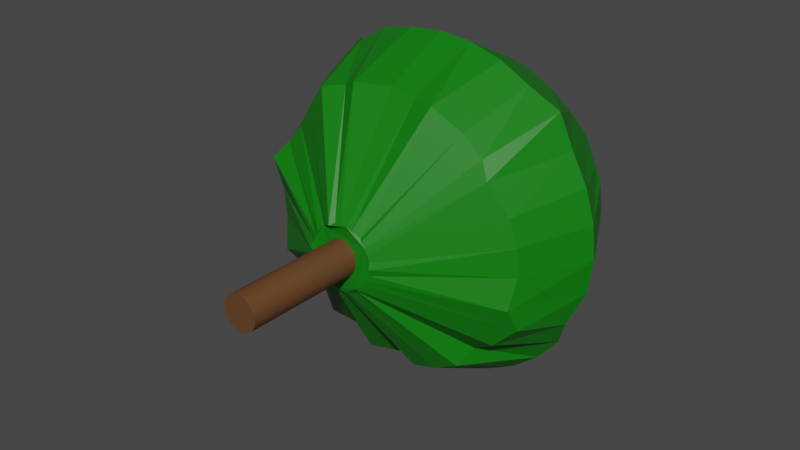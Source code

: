 # Source: willow.blend  (saved by Blender 3.6.11; exported with 4.5.12 LTS)
import bpy
from mathutils import Matrix  # noqa: F401  (used for matrix-valued properties, if any)

bpy.ops.wm.read_factory_settings(use_empty=True)
scene = bpy.context.scene
scene.name = 'Scene'

# ---- collections
col_collection = bpy.data.collections.new('Collection'); scene.collection.children.link(col_collection)

# ---- materials (node trees are filled in below, after node groups)
mat_material_002 = bpy.data.materials.new('Material.002')
mat_material_002.use_transparent_shadow = False
mat_material_001 = bpy.data.materials.new('Material.001')
mat_material_001.use_transparent_shadow = False

# ---- material node trees
mat_material_002.use_nodes = True; mat_material_002.node_tree.nodes.clear()
_N = mat_material_002.node_tree.nodes; _L = mat_material_002.node_tree.links
n0 = _N.new('ShaderNodeBsdfPrincipled'); n0.name = 'Principled BSDF'; n0.location = (10, 300)
n0.distribution = 'GGX'
n0.subsurface_method = 'RANDOM_WALK_SKIN'
n0.inputs[0].default_value = (0.1329, 0.05516, 0.01951, 1.0)
n0.inputs[3].default_value = 1.45
n0.inputs[27].default_value = (0.0, 0.0, 0.0, 1.0)
n0.inputs[28].default_value = 1.0
n1 = _N.new('ShaderNodeOutputMaterial'); n1.name = 'Material Output'; n1.location = (300, 300)
_L.new(n0.outputs[0], n1.inputs[0])
n1.is_active_output = True
mat_material_001.use_nodes = True; mat_material_001.node_tree.nodes.clear()
_N = mat_material_001.node_tree.nodes; _L = mat_material_001.node_tree.links
n0 = _N.new('ShaderNodeBsdfPrincipled'); n0.name = 'Principled BSDF'; n0.location = (10, 300)
n0.distribution = 'GGX'
n0.subsurface_method = 'RANDOM_WALK_SKIN'
n0.inputs[0].default_value = (0.002368, 0.1902, 0.002282, 1.0)
n0.inputs[3].default_value = 1.45
n0.inputs[27].default_value = (0.0, 0.0, 0.0, 1.0)
n0.inputs[28].default_value = 1.0
n1 = _N.new('ShaderNodeOutputMaterial'); n1.name = 'Material Output'; n1.location = (300, 300)
_L.new(n0.outputs[0], n1.inputs[0])
n1.is_active_output = True

# ---- world
world_world = bpy.data.worlds.new('World'); scene.world = world_world
world_world.use_nodes = True; world_world.node_tree.nodes.clear()
_N = world_world.node_tree.nodes; _L = world_world.node_tree.links
n0 = _N.new('ShaderNodeOutputWorld'); n0.name = 'World Output'; n0.location = (300, 300)
n1 = _N.new('ShaderNodeBackground'); n1.name = 'Background'; n1.location = (10, 300)
n1.inputs[0].default_value = (0.05088, 0.05088, 0.05088, 1.0)
_L.new(n1.outputs[0], n0.inputs[0])
n0.is_active_output = True
world_world.color = (0.05088, 0.05088, 0.05088)
world_world.use_sun_shadow = False
world_world.sun_shadow_jitter_overblur = 0.0

# ---- meshes
me_cylinder_002 = bpy.data.meshes.new('Cylinder.002')
me_cylinder_002.from_pydata([(3.411e-05, 0.05975, 7.393), (3.364e-05, 3.359, 7.393), (-0.07672, 0.05975, 7.386), (-0.07672, 3.359, 7.386), (-0.1505, 0.05975, 7.363), (-0.1505, 3.359, 7.363), (-0.2185, 0.05975, 7.327), (-0.2185, 3.359, 7.327), (-0.2782, 0.05975, 7.278), (-0.2782, 3.359, 7.278), (-0.3271, 0.05975, 7.219), (-0.3271, 3.359, 7.219), (-0.3634, 0.05975, 7.151), (-0.3634, 3.359, 7.151), (-0.3858, 0.05975, 7.077), (-0.3858, 3.359, 7.077), (-0.3934, 0.05975, 7.0), (-0.3934, 3.359, 7.0), (-0.3858, 0.05975, 6.923), (-0.3858, 3.359, 6.923), (-0.3634, 0.05975, 6.849), (-0.3634, 3.359, 6.849), (-0.3271, 0.05975, 6.781), (-0.3271, 3.359, 6.781), (-0.2782, 0.05975, 6.722), (-0.2782, 3.359, 6.722), (-0.2185, 0.05975, 6.673), (-0.2185, 3.359, 6.673), (-0.1505, 0.05975, 6.637), (-0.1505, 3.359, 6.637), (-0.07672, 0.05975, 6.614), (-0.07672, 3.359, 6.614), (3.411e-05, 0.05975, 6.607), (3.364e-05, 3.359, 6.607), (0.07679, 0.05975, 6.614), (0.07678, 3.359, 6.614), (0.1506, 0.05975, 6.637), (0.1506, 3.359, 6.637), (0.2186, 0.05975, 6.673), (0.2186, 3.359, 6.673), (0.2782, 0.05975, 6.722), (0.2782, 3.359, 6.722), (0.3271, 0.05975, 6.781), (0.3271, 3.359, 6.781), (0.3635, 0.05975, 6.849), (0.3635, 3.359, 6.849), (0.3859, 0.05975, 6.923), (0.3859, 3.359, 6.923), (0.3934, 0.05975, 7.0), (0.3934, 3.359, 7.0), (0.3859, 0.05975, 7.077), (0.3859, 3.359, 7.077), (0.3635, 0.05975, 7.151), (0.3635, 3.359, 7.151), (0.3271, 0.05975, 7.219), (0.3271, 3.359, 7.219), (0.2782, 0.05975, 7.278), (0.2782, 3.359, 7.278), (0.2186, 0.05975, 7.327), (0.2186, 3.359, 7.327), (0.1506, 0.05975, 7.363), (0.1506, 3.359, 7.363), (0.07679, 0.05975, 7.386), (0.07678, 3.359, 7.386), (0.005237, 2.752, 7.734), (-0.008853, 8.875, 8.066), (-0.1386, 2.752, 7.72), (-0.2559, 8.867, 8.169), (-0.2187, 2.649, 7.678), (-0.481, 8.867, 8.101), (-0.4044, 2.752, 7.61), (-0.6884, 8.867, 7.99), (-0.4968, 2.823, 7.518), (-0.8702, 8.867, 7.841), (-0.6079, 2.752, 7.406), (-1.019, 8.867, 7.659), (-0.676, 2.752, 7.279), (-1.155, 8.817, 7.427), (-0.718, 2.752, 7.141), (-1.198, 8.867, 7.227), (-0.7774, 2.688, 6.997), (-1.222, 8.867, 6.993), (-0.718, 2.752, 6.853), (-1.198, 8.867, 6.759), (-0.676, 2.794, 6.733), (-1.13, 8.867, 6.534), (-0.6079, 2.752, 6.587), (-1.019, 8.867, 6.326), (-0.5162, 2.752, 6.475), (-0.8702, 8.867, 6.144), (-0.4044, 2.752, 6.384), (-0.6884, 8.867, 5.995), (-0.2769, 2.752, 6.315), (-0.481, 8.867, 5.884), (-0.1386, 2.752, 6.273), (-0.2559, 8.867, 5.816), (0.005237, 2.752, 6.259), (-0.02187, 8.867, 5.793), (0.1491, 2.752, 6.273), (0.2122, 8.867, 5.816), (0.3521, 2.804, 6.315), (0.4095, 8.903, 5.936), (0.4149, 2.752, 6.384), (0.6446, 8.867, 5.995), (0.4296, 2.694, 6.475), (0.8264, 8.867, 6.144), (0.6183, 2.752, 6.587), (0.9756, 8.867, 6.326), (0.6865, 2.752, 6.715), (1.086, 8.867, 6.534), (0.7285, 2.752, 6.853), (2.351, 8.609, 6.568), (0.7426, 2.714, 6.995), (1.178, 8.867, 6.993), (0.7285, 2.752, 7.141), (1.182, 8.806, 7.287), (0.6865, 2.752, 7.279), (1.086, 8.867, 7.452), (0.6183, 2.752, 7.406), (0.9427, 8.927, 7.646), (0.5266, 2.752, 7.518), (0.8264, 8.867, 7.841), (0.4665, 2.806, 7.561), (0.6446, 8.867, 7.99), (0.2874, 2.752, 7.678), (0.4372, 8.867, 8.101), (0.1491, 2.752, 7.72), (0.2122, 8.867, 8.169), (0.0007872, 5.81, 10.85), (-0.7513, 5.81, 10.78), (-1.643, 6.013, 10.56), (-2.141, 5.81, 10.2), (-2.725, 6.458, 10.01), (-3.205, 5.81, 9.139), (-3.831, 6.215, 8.473), (-3.78, 5.81, 7.75), (-3.854, 5.659, 7.101), (-3.78, 5.81, 6.246), (-3.561, 5.81, 5.522), (-3.003, 6.199, 4.714), (-2.725, 5.81, 4.272), (-2.141, 5.81, 3.792), (-1.474, 5.81, 3.436), (-0.7513, 5.81, 3.217), (0.0007872, 5.81, 3.143), (0.7529, 5.81, 3.217), (1.476, 5.81, 3.436), (2.143, 5.81, 3.792), (2.727, 5.81, 4.272), (3.206, 5.81, 4.856), (3.495, 5.539, 5.522), (3.782, 5.81, 6.246), (3.856, 5.81, 6.998), (3.782, 5.81, 7.75), (3.562, 5.81, 8.473), (3.206, 5.81, 9.139), (2.903, 5.762, 9.872), (2.143, 5.81, 10.2), (1.476, 5.81, 10.56), (0.7529, 5.81, 10.78), (0.4097, 7.074, 10.12), (-0.6078, 7.347, 10.06), (-1.192, 7.347, 9.878), (-1.731, 7.347, 9.59), (-1.984, 7.183, 9.203), (-2.59, 7.347, 8.731), (-2.878, 7.347, 8.192), (-3.056, 7.347, 7.608), (-3.116, 7.347, 7.0), (-3.056, 7.347, 6.392), (-2.954, 7.199, 5.86), (-2.59, 7.347, 5.269), (-2.203, 7.347, 4.797), (-1.731, 7.347, 4.41), (-1.192, 7.347, 4.122), (-0.6078, 7.347, 3.944), (2.537e-06, 7.347, 3.885), (0.6078, 7.347, 3.944), (1.353, 7.244, 4.299), (1.731, 7.347, 4.41), (1.957, 7.538, 4.797), (2.59, 7.347, 5.269), (3.064, 6.965, 6.082), (3.056, 7.347, 6.392), (2.956, 7.589, 7.126), (3.085, 7.217, 7.949), (2.878, 7.347, 8.192), (2.377, 7.731, 8.64), (2.203, 7.347, 9.203), (1.731, 7.347, 9.59), (1.192, 7.347, 9.878), (0.6078, 7.347, 10.06), (-0.8531, 4.15, 10.05), (-1.191, 4.287, 9.876), (-1.73, 4.15, 9.748), (-2.201, 4.287, 9.201), (-2.589, 4.378, 8.616), (-2.876, 4.287, 8.191), (-3.053, 3.968, 7.88), (-3.113, 4.287, 7.0), (-3.053, 4.287, 6.393), (-2.953, 4.124, 5.619), (-2.589, 4.287, 5.27), (-2.154, 4.392, 4.998), (-1.73, 4.287, 4.411), (-1.191, 4.5, 4.185), (-0.6073, 4.287, 3.947), (0.05465, 4.615, 3.887), (0.6074, 4.287, 3.947), (1.191, 4.287, 4.124), (1.73, 4.287, 4.411), (1.956, 4.587, 4.799), (2.589, 4.287, 5.27), (3.149, 4.341, 5.809), (3.053, 4.089, 6.324), (3.113, 4.287, 7.0), (3.053, 4.287, 7.607), (2.876, 4.287, 8.191), (2.424, 4.139, 8.853), (2.201, 4.287, 9.201), (1.73, 4.287, 9.589), (1.076, 4.155, 10.0), (0.6074, 4.287, 10.05), (2.638e-05, 4.287, 10.11), (-0.7151, 9.081, 7.0), (-0.01195, 8.494, 7.0), (0.4258, 9.014, 7.0), (0.7619, 8.693, 6.668), (-1.048, 8.989, 7.28)], [], [(0, 1, 3, 2), (2, 3, 5, 4), (4, 5, 7, 6), (6, 7, 9, 8), (8, 9, 11, 10), (10, 11, 13, 12), (12, 13, 15, 14), (14, 15, 17, 16), (16, 17, 19, 18), (18, 19, 21, 20), (20, 21, 23, 22), (22, 23, 25, 24), (24, 25, 27, 26), (26, 27, 29, 28), (28, 29, 31, 30), (30, 31, 33, 32), (32, 33, 35, 34), (34, 35, 37, 36), (36, 37, 39, 38), (38, 39, 41, 40), (40, 41, 43, 42), (42, 43, 45, 44), (44, 45, 47, 46), (46, 47, 49, 48), (48, 49, 51, 50), (50, 51, 53, 52), (52, 53, 55, 54), (54, 55, 57, 56), (56, 57, 59, 58), (58, 59, 61, 60), (3, 1, 63, 61, 59, 57, 55, 53, 51, 49, 47, 45, 43, 41, 39, 37, 35, 33, 31, 29, 27, 25, 23, 21, 19, 17, 15, 13, 11, 9, 7, 5), (60, 61, 63, 62), (62, 63, 1, 0), (0, 2, 4, 6, 8, 10, 12, 14, 16, 18, 20, 22, 24, 26, 28, 30, 32, 34, 36, 38, 40, 42, 44, 46, 48, 50, 52, 54, 56, 58, 60, 62), (160, 65, 67, 161), (161, 67, 69, 162), (162, 69, 71, 163), (164, 73, 75, 165), (165, 75, 77, 166), (166, 77, 79, 167), (167, 79, 81, 168), (168, 81, 83, 169), (170, 85, 87, 171), (171, 87, 89, 172), (172, 89, 91, 173), (173, 91, 93, 174), (174, 93, 95, 175), (175, 95, 97, 176), (177, 99, 101, 178), (178, 101, 103, 179), (180, 105, 107, 181), (181, 107, 109, 182), (182, 109, 111, 183), (184, 113, 115, 185), (185, 115, 117, 186), (186, 117, 119, 187), (187, 119, 121, 188), (188, 121, 123, 189), (189, 123, 125, 190), (225, 101, 93), (190, 125, 127, 191), (191, 127, 65, 160), (64, 66, 68, 70, 72, 74, 76, 78, 80, 82, 84, 86, 88, 90, 92, 94, 96, 98, 100, 102, 104, 106, 108, 110, 112, 114, 116, 118, 120, 122, 124, 126), (222, 159, 128, 223), (221, 158, 159, 222), (220, 157, 158, 221), (219, 156, 157, 220), (218, 155, 156, 219), (216, 153, 154, 217), (215, 152, 153, 216), (214, 151, 152, 215), (213, 150, 151, 214), (211, 148, 149, 212), (210, 147, 148, 211), (209, 146, 147, 210), (208, 145, 146, 209), (206, 143, 144, 207), (205, 142, 143, 206), (204, 141, 142, 205), (203, 140, 141, 204), (202, 139, 140, 203), (201, 138, 139, 202), (199, 136, 137, 200), (198, 135, 136, 199), (197, 134, 135, 198), (195, 132, 133, 196), (194, 131, 132, 195), (193, 130, 131, 194), (192, 129, 130, 193), (158, 190, 191, 159), (156, 188, 189, 157), (155, 187, 188, 156), (154, 186, 187, 155), (153, 185, 186, 154), (152, 184, 185, 153), (151, 183, 184, 152), (150, 182, 183, 151), (149, 181, 182, 150), (148, 180, 181, 149), (147, 179, 180, 148), (146, 178, 179, 147), (145, 177, 178, 146), (144, 176, 177, 145), (143, 175, 176, 144), (142, 174, 175, 143), (141, 173, 174, 142), (139, 171, 172, 140), (138, 170, 171, 139), (137, 169, 170, 138), (136, 168, 169, 137), (134, 166, 167, 135), (133, 165, 166, 134), (132, 164, 165, 133), (131, 163, 164, 132), (130, 162, 163, 131), (129, 161, 162, 130), (128, 160, 161, 129), (64, 223, 192, 66), (68, 193, 194, 70), (72, 195, 196, 74), (74, 196, 197, 76), (76, 197, 198, 78), (78, 198, 199, 80), (80, 199, 200, 82), (82, 200, 201, 84), (86, 202, 203, 88), (88, 203, 204, 90), (90, 204, 205, 92), (92, 205, 206, 94), (94, 206, 207, 96), (96, 207, 208, 98), (98, 208, 209, 100), (100, 209, 210, 102), (104, 211, 212, 106), (106, 212, 213, 108), (108, 213, 214, 110), (110, 214, 215, 112), (112, 215, 216, 114), (116, 217, 218, 118), (118, 218, 219, 120), (120, 219, 220, 122), (122, 220, 221, 124), (124, 221, 222, 126), (126, 222, 223, 64), (69, 67, 125), (67, 65, 127), (125, 67, 127), (125, 123, 119), (123, 121, 119), (119, 117, 125), (117, 115, 109), (115, 113, 109), (113, 111, 109), (109, 107, 101), (107, 105, 101), (105, 103, 101), (101, 99, 97), (97, 95, 93), (93, 91, 89), (89, 87, 93), (87, 85, 93), (85, 83, 81), (81, 79, 75), (79, 77, 75), (75, 73, 71), (69, 75, 71), (101, 97, 93), (81, 228, 85), (69, 81, 75), (125, 226, 225), (227, 101, 226), (109, 227, 117), (224, 69, 225), (93, 224, 225), (225, 69, 125), (226, 101, 225), (226, 125, 117), (117, 227, 226), (109, 101, 227), (81, 69, 228), (66, 192, 193, 68), (70, 194, 195, 72), (73, 164, 163, 71), (85, 170, 169, 83), (84, 201, 202, 86), (99, 177, 176, 97), (102, 210, 211, 104), (105, 180, 179, 103), (113, 184, 183, 111), (114, 216, 217, 116), (223, 128, 129, 192), (135, 167, 168, 136), (140, 172, 173, 141), (157, 189, 190, 158), (191, 160, 128, 159), (155, 218, 217, 154), (150, 213, 212, 149), (145, 208, 207, 144), (138, 201, 200, 137), (134, 197, 196, 133), (85, 228, 69, 224, 93)])
me_cylinder_002.polygons.foreach_set('material_index', [0, 0, 0, 0, 0, 0, 0, 0, 0, 0, 0, 0, 0, 0, 0, 0, 0, 0, 0, 0, 0, 0, 0, 0, 0, 0, 0, 0, 0, 0, 0, 0, 0, 0, 1, 1, 1, 1, 1, 1, 1, 1, 1, 1, 1, 1, 1, 1, 1, 1, 1, 1, 1, 1, 1, 1, 1, 1, 1, 1, 1, 1, 1, 1, 1, 1, 1, 1, 1, 1, 1, 1, 1, 1, 1, 1, 1, 1, 1, 1, 1, 1, 1, 1, 1, 1, 1, 1, 1, 1, 1, 1, 1, 1, 1, 1, 1, 1, 1, 1, 1, 1, 1, 1, 1, 1, 1, 1, 1, 1, 1, 1, 1, 1, 1, 1, 1, 1, 1, 1, 1, 1, 1, 1, 1, 1, 1, 1, 1, 1, 1, 1, 1, 1, 1, 1, 1, 1, 1, 1, 1, 1, 1, 1, 1, 1, 1, 1, 1, 1, 1, 1, 1, 1, 1, 1, 1, 1, 1, 1, 1, 1, 1, 1, 1, 1, 1, 1, 1, 1, 1, 1, 1, 1, 1, 1, 1, 1, 1, 1, 1, 1, 1, 1, 1, 1, 1, 1, 1, 1, 1, 1, 1, 1, 1, 1, 1, 1, 1, 1, 1])
_uv = me_cylinder_002.uv_layers.new(name='UVMap')
_uv.uv.foreach_set('vector', [1.0, 0.5, 1.0, 1.0, 0.9688, 1.0, 0.9688, 0.5, 0.9688, 0.5, 0.9688, 1.0, 0.9375, 1.0, 0.9375, 0.5, 0.9375, 0.5, 0.9375, 1.0, 0.9062, 1.0, 0.9062, 0.5, 0.9062, 0.5, 0.9062, 1.0, 0.875, 1.0, 0.875, 0.5, 0.875, 0.5, 0.875, 1.0, 0.8438, 1.0, 0.8438, 0.5, 0.8438, 0.5, 0.8438, 1.0, 0.8125, 1.0, 0.8125, 0.5, 0.8125, 0.5, 0.8125, 1.0, 0.7812, 1.0, 0.7812, 0.5, 0.7812, 0.5, 0.7812, 1.0, 0.75, 1.0, 0.75, 0.5, 0.75, 0.5, 0.75, 1.0, 0.7188, 1.0, 0.7188, 0.5, 0.7188, 0.5, 0.7188, 1.0, 0.6875, 1.0, 0.6875, 0.5, 0.6875, 0.5, 0.6875, 1.0, 0.6562, 1.0, 0.6562, 0.5, 0.6562, 0.5, 0.6562, 1.0, 0.625, 1.0, 0.625, 0.5, 0.625, 0.5, 0.625, 1.0, 0.5938, 1.0, 0.5938, 0.5, 0.5938, 0.5, 0.5938, 1.0, 0.5625, 1.0, 0.5625, 0.5, 0.5625, 0.5, 0.5625, 1.0, 0.5312, 1.0, 0.5312, 0.5, 0.5312, 0.5, 0.5312, 1.0, 0.5, 1.0, 0.5, 0.5, 0.5, 0.5, 0.5, 1.0, 0.4688, 1.0, 0.4688, 0.5, 0.4688, 0.5, 0.4688, 1.0, 0.4375, 1.0, 0.4375, 0.5, 0.4375, 0.5, 0.4375, 1.0, 0.4062, 1.0, 0.4062, 0.5, 0.4062, 0.5, 0.4062, 1.0, 0.375, 1.0, 0.375, 0.5, 0.375, 0.5, 0.375, 1.0, 0.3438, 1.0, 0.3438, 0.5, 0.3438, 0.5, 0.3438, 1.0, 0.3125, 1.0, 0.3125, 0.5, 0.3125, 0.5, 0.3125, 1.0, 0.2812, 1.0, 0.2812, 0.5, 0.2812, 0.5, 0.2812, 1.0, 0.25, 1.0, 0.25, 0.5, 0.25, 0.5, 0.25, 1.0, 0.2188, 1.0, 0.2188, 0.5, 0.2188, 0.5, 0.2188, 1.0, 0.1875, 1.0, 0.1875, 0.5, 0.1875, 0.5, 0.1875, 1.0, 0.1562, 1.0, 0.1562, 0.5, 0.1562, 0.5, 0.1562, 1.0, 0.125, 1.0, 0.125, 0.5, 0.125, 0.5, 0.125, 1.0, 0.09375, 1.0, 0.09375, 0.5, 0.09375, 0.5, 0.09375, 1.0, 0.0625, 1.0, 0.0625, 0.5, 0.2968, 0.4854, 0.25, 0.49, 0.2032, 0.4854, 0.1582, 0.4717, 0.1167, 0.4496, 0.08029, 0.4197, 0.05045, 0.3833, 0.02827, 0.3418, 0.01461, 0.2968, 0.01, 0.25, 0.01461, 0.2032, 0.02827, 0.1582, 0.05045, 0.1167, 0.08029, 0.08029, 0.1167, 0.05045, 0.1582, 0.02827, 0.2032, 0.01461, 0.25, 0.01, 0.2968, 0.01461, 0.3418, 0.02827, 0.3833, 0.05045, 0.4197, 0.08029, 0.4496, 0.1167, 0.4717, 0.1582, 0.4854, 0.2032, 0.49, 0.25, 0.4854, 0.2968, 0.4717, 0.3418, 0.4496, 0.3833, 0.4197, 0.4197, 0.3833, 0.4496, 0.3418, 0.4717, 0.0625, 0.5, 0.0625, 1.0, 0.03125, 1.0, 0.03125, 0.5, 0.03125, 0.5, 0.03125, 1.0, 0.0, 1.0, 0.0, 0.5, 0.75, 0.49, 0.7968, 0.4854, 0.8418, 0.4717, 0.8833, 0.4496, 0.9197, 0.4197, 0.9496, 0.3833, 0.9717, 0.3418, 0.9854, 0.2968, 0.99, 0.25, 0.9854, 0.2032, 0.9717, 0.1582, 0.9496, 0.1167, 0.9197, 0.08029, 0.8833, 0.05045, 0.8418, 0.02827, 0.7968, 0.01461, 0.75, 0.01, 0.7032, 0.01461, 0.6582, 0.02827, 0.6167, 0.05045, 0.5803, 0.08029, 0.5504, 0.1167, 0.5283, 0.1582, 0.5146, 0.2032, 0.51, 0.25, 0.5146, 0.2968, 0.5283, 0.3418, 0.5504, 0.3833, 0.5803, 0.4197, 0.6167, 0.4496, 0.6582, 0.4717, 0.7032, 0.4854, 1.0, 0.875, 1.0, 1.0, 0.9688, 1.0, 0.9688, 0.875, 0.9688, 0.875, 0.9688, 1.0, 0.9375, 1.0, 0.9375, 0.875, 0.9375, 0.875, 0.9375, 1.0, 0.9062, 1.0, 0.9062, 0.875, 0.875, 0.875, 0.875, 1.0, 0.8438, 1.0, 0.8438, 0.875, 0.8438, 0.875, 0.8438, 1.0, 0.8125, 1.0, 0.8125, 0.875, 0.8125, 0.875, 0.8125, 1.0, 0.7812, 1.0, 0.7812, 0.875, 0.7812, 0.875, 0.7812, 1.0, 0.75, 1.0, 0.75, 0.875, 0.75, 0.875, 0.75, 1.0, 0.7188, 1.0, 0.7188, 0.875, 0.6875, 0.875, 0.6875, 1.0, 0.6562, 1.0, 0.6562, 0.875, 0.6562, 0.875, 0.6562, 1.0, 0.625, 1.0, 0.625, 0.875, 0.625, 0.875, 0.625, 1.0, 0.5938, 1.0, 0.5938, 0.875, 0.5938, 0.875, 0.5938, 1.0, 0.5625, 1.0, 0.5625, 0.875, 0.5625, 0.875, 0.5625, 1.0, 0.5312, 1.0, 0.5312, 0.875, 0.5312, 0.875, 0.5312, 1.0, 0.5, 1.0, 0.5, 0.875, 0.4688, 0.875, 0.4688, 1.0, 0.4375, 1.0, 0.4375, 0.875, 0.4375, 0.875, 0.4375, 1.0, 0.4062, 1.0, 0.4062, 0.875, 0.375, 0.875, 0.375, 1.0, 0.3438, 1.0, 0.3438, 0.875, 0.3438, 0.875, 0.3438, 1.0, 0.3125, 1.0, 0.3125, 0.875, 0.3125, 0.875, 0.3125, 1.0, 0.2812, 1.0, 0.2812, 0.875, 0.25, 0.875, 0.25, 1.0, 0.2188, 1.0, 0.2188, 0.875, 0.2188, 0.875, 0.2188, 1.0, 0.1875, 1.0, 0.1875, 0.875, 0.1875, 0.875, 0.1875, 1.0, 0.1562, 1.0, 0.1562, 0.875, 0.1562, 0.875, 0.1562, 1.0, 0.125, 1.0, 0.125, 0.875, 0.125, 0.875, 0.125, 1.0, 0.09375, 1.0, 0.09375, 0.875, 0.09375, 0.875, 0.09375, 1.0, 0.0625, 1.0, 0.0625, 0.875, 0.25, 0.25, 0.1582, 0.02827, 0.3418, 0.02827, 0.0625, 0.875, 0.0625, 1.0, 0.03125, 1.0, 0.03125, 0.875, 0.03125, 0.875, 0.03125, 1.0, 0.0, 1.0, 0.0, 0.875, 0.75, 0.49, 0.7968, 0.4854, 0.8418, 0.4717, 0.8833, 0.4496, 0.9197, 0.4197, 0.9496, 0.3833, 0.9717, 0.3418, 0.9854, 0.2968, 0.99, 0.25, 0.9854, 0.2032, 0.9717, 0.1582, 0.9496, 0.1167, 0.9197, 0.08029, 0.8833, 0.05045, 0.8418, 0.02827, 0.7968, 0.01461, 0.75, 0.01, 0.7032, 0.01461, 0.6582, 0.02827, 0.6167, 0.05045, 0.5803, 0.08029, 0.5504, 0.1167, 0.5283, 0.1582, 0.5146, 0.2032, 0.51, 0.25, 0.5146, 0.2968, 0.5283, 0.3418, 0.5504, 0.3833, 0.5803, 0.4197, 0.6167, 0.4496, 0.6582, 0.4717, 0.7032, 0.4854, 0.03125, 0.625, 0.03125, 0.75, 0.0, 0.75, 0.0, 0.625, 0.0625, 0.625, 0.0625, 0.75, 0.03125, 0.75, 0.03125, 0.625, 0.09375, 0.625, 0.09375, 0.75, 0.0625, 0.75, 0.0625, 0.625, 0.125, 0.625, 0.125, 0.75, 0.09375, 0.75, 0.09375, 0.625, 0.1562, 0.625, 0.1562, 0.75, 0.125, 0.75, 0.125, 0.625, 0.2188, 0.625, 0.2188, 0.75, 0.1875, 0.75, 0.1875, 0.625, 0.25, 0.625, 0.25, 0.75, 0.2188, 0.75, 0.2188, 0.625, 0.2812, 0.625, 0.2812, 0.75, 0.25, 0.75, 0.25, 0.625, 0.3125, 0.625, 0.3125, 0.75, 0.2812, 0.75, 0.2812, 0.625, 0.375, 0.625, 0.375, 0.75, 0.3438, 0.75, 0.3438, 0.625, 0.4062, 0.625, 0.4062, 0.75, 0.375, 0.75, 0.375, 0.625, 0.4375, 0.625, 0.4375, 0.75, 0.4062, 0.75, 0.4062, 0.625, 0.4688, 0.625, 0.4688, 0.75, 0.4375, 0.75, 0.4375, 0.625, 0.5312, 0.625, 0.5312, 0.75, 0.5, 0.75, 0.5, 0.625, 0.5625, 0.625, 0.5625, 0.75, 0.5312, 0.75, 0.5312, 0.625, 0.5938, 0.625, 0.5938, 0.75, 0.5625, 0.75, 0.5625, 0.625, 0.625, 0.625, 0.625, 0.75, 0.5938, 0.75, 0.5938, 0.625, 0.6562, 0.625, 0.6562, 0.75, 0.625, 0.75, 0.625, 0.625, 0.6875, 0.625, 0.6875, 0.75, 0.6562, 0.75, 0.6562, 0.625, 0.75, 0.625, 0.75, 0.75, 0.7188, 0.75, 0.7188, 0.625, 0.7812, 0.625, 0.7812, 0.75, 0.75, 0.75, 0.75, 0.625, 0.8125, 0.625, 0.8125, 0.75, 0.7812, 0.75, 0.7812, 0.625, 0.875, 0.625, 0.875, 0.75, 0.8438, 0.75, 0.8438, 0.625, 0.9062, 0.625, 0.9062, 0.75, 0.875, 0.75, 0.875, 0.625, 0.9375, 0.625, 0.9375, 0.75, 0.9062, 0.75, 0.9062, 0.625, 0.9688, 0.625, 0.9688, 0.75, 0.9375, 0.75, 0.9375, 0.625, 0.0625, 0.75, 0.0625, 0.875, 0.03125, 0.875, 0.03125, 0.75, 0.125, 0.75, 0.125, 0.875, 0.09375, 0.875, 0.09375, 0.75, 0.1562, 0.75, 0.1562, 0.875, 0.125, 0.875, 0.125, 0.75, 0.1875, 0.75, 0.1875, 0.875, 0.1562, 0.875, 0.1562, 0.75, 0.2188, 0.75, 0.2188, 0.875, 0.1875, 0.875, 0.1875, 0.75, 0.25, 0.75, 0.25, 0.875, 0.2188, 0.875, 0.2188, 0.75, 0.2812, 0.75, 0.2812, 0.875, 0.25, 0.875, 0.25, 0.75, 0.3125, 0.75, 0.3125, 0.875, 0.2812, 0.875, 0.2812, 0.75, 0.3438, 0.75, 0.3438, 0.875, 0.3125, 0.875, 0.3125, 0.75, 0.375, 0.75, 0.375, 0.875, 0.3438, 0.875, 0.3438, 0.75, 0.4062, 0.75, 0.4062, 0.875, 0.375, 0.875, 0.375, 0.75, 0.4375, 0.75, 0.4375, 0.875, 0.4062, 0.875, 0.4062, 0.75, 0.4688, 0.75, 0.4688, 0.875, 0.4375, 0.875, 0.4375, 0.75, 0.5, 0.75, 0.5, 0.875, 0.4688, 0.875, 0.4688, 0.75, 0.5312, 0.75, 0.5312, 0.875, 0.5, 0.875, 0.5, 0.75, 0.5625, 0.75, 0.5625, 0.875, 0.5312, 0.875, 0.5312, 0.75, 0.5938, 0.75, 0.5938, 0.875, 0.5625, 0.875, 0.5625, 0.75, 0.6562, 0.75, 0.6562, 0.875, 0.625, 0.875, 0.625, 0.75, 0.6875, 0.75, 0.6875, 0.875, 0.6562, 0.875, 0.6562, 0.75, 0.7188, 0.75, 0.7188, 0.875, 0.6875, 0.875, 0.6875, 0.75, 0.75, 0.75, 0.75, 0.875, 0.7188, 0.875, 0.7188, 0.75, 0.8125, 0.75, 0.8125, 0.875, 0.7812, 0.875, 0.7812, 0.75, 0.8438, 0.75, 0.8438, 0.875, 0.8125, 0.875, 0.8125, 0.75, 0.875, 0.75, 0.875, 0.875, 0.8438, 0.875, 0.8438, 0.75, 0.9062, 0.75, 0.9062, 0.875, 0.875, 0.875, 0.875, 0.75, 0.9375, 0.75, 0.9375, 0.875, 0.9062, 0.875, 0.9062, 0.75, 0.9688, 0.75, 0.9688, 0.875, 0.9375, 0.875, 0.9375, 0.75, 1.0, 0.75, 1.0, 0.875, 0.9688, 0.875, 0.9688, 0.75, 1.0, 0.5, 1.0, 0.625, 0.9688, 0.625, 0.9688, 0.5, 0.9375, 0.5, 0.9375, 0.625, 0.9062, 0.625, 0.9062, 0.5, 0.875, 0.5, 0.875, 0.625, 0.8438, 0.625, 0.8438, 0.5, 0.8438, 0.5, 0.8438, 0.625, 0.8125, 0.625, 0.8125, 0.5, 0.8125, 0.5, 0.8125, 0.625, 0.7812, 0.625, 0.7812, 0.5, 0.7812, 0.5, 0.7812, 0.625, 0.75, 0.625, 0.75, 0.5, 0.75, 0.5, 0.75, 0.625, 0.7188, 0.625, 0.7188, 0.5, 0.7188, 0.5, 0.7188, 0.625, 0.6875, 0.625, 0.6875, 0.5, 0.6562, 0.5, 0.6562, 0.625, 0.625, 0.625, 0.625, 0.5, 0.625, 0.5, 0.625, 0.625, 0.5938, 0.625, 0.5938, 0.5, 0.5938, 0.5, 0.5938, 0.625, 0.5625, 0.625, 0.5625, 0.5, 0.5625, 0.5, 0.5625, 0.625, 0.5312, 0.625, 0.5312, 0.5, 0.5312, 0.5, 0.5312, 0.625, 0.5, 0.625, 0.5, 0.5, 0.5, 0.5, 0.5, 0.625, 0.4688, 0.625, 0.4688, 0.5, 0.4688, 0.5, 0.4688, 0.625, 0.4375, 0.625, 0.4375, 0.5, 0.4375, 0.5, 0.4375, 0.625, 0.4062, 0.625, 0.4062, 0.5, 0.375, 0.5, 0.375, 0.625, 0.3438, 0.625, 0.3438, 0.5, 0.3438, 0.5, 0.3438, 0.625, 0.3125, 0.625, 0.3125, 0.5, 0.3125, 0.5, 0.3125, 0.625, 0.2812, 0.625, 0.2812, 0.5, 0.2812, 0.5, 0.2812, 0.625, 0.25, 0.625, 0.25, 0.5, 0.25, 0.5, 0.25, 0.625, 0.2188, 0.625, 0.2188, 0.5, 0.1875, 0.5, 0.1875, 0.625, 0.1562, 0.625, 0.1562, 0.5, 0.1562, 0.5, 0.1562, 0.625, 0.125, 0.625, 0.125, 0.5, 0.125, 0.5, 0.125, 0.625, 0.09375, 0.625, 0.09375, 0.5, 0.09375, 0.5, 0.09375, 0.625, 0.0625, 0.625, 0.0625, 0.5, 0.0625, 0.5, 0.0625, 0.625, 0.03125, 0.625, 0.03125, 0.5, 0.03125, 0.5, 0.03125, 0.625, 0.0, 0.625, 0.0, 0.5, 0.3418, 0.4717, 0.2968, 0.4854, 0.1582, 0.4717, 0.2968, 0.4854, 0.25, 0.49, 0.2032, 0.4854, 0.1582, 0.4717, 0.2968, 0.4854, 0.2032, 0.4854, 0.1582, 0.4717, 0.1167, 0.4496, 0.05045, 0.3833, 0.1167, 0.4496, 0.08029, 0.4197, 0.05045, 0.3833, 0.05045, 0.3833, 0.02827, 0.3418, 0.1582, 0.4717, 0.02827, 0.3418, 0.01461, 0.2968, 0.02827, 0.1582, 0.01461, 0.2968, 0.01, 0.25, 0.02827, 0.1582, 0.01, 0.25, 0.01461, 0.2032, 0.02827, 0.1582, 0.02827, 0.1582, 0.05045, 0.1167, 0.1582, 0.02827, 0.05045, 0.1167, 0.08029, 0.08029, 0.1582, 0.02827, 0.08029, 0.08029, 0.1167, 0.05045, 0.1582, 0.02827, 0.1582, 0.02827, 0.2032, 0.01461, 0.25, 0.01, 0.25, 0.01, 0.2968, 0.01461, 0.3418, 0.02827, 0.3418, 0.02827, 0.3833, 0.05045, 0.4197, 0.08029, 0.4197, 0.08029, 0.4496, 0.1167, 0.3418, 0.02827, 0.4496, 0.1167, 0.4717, 0.1582, 0.3418, 0.02827, 0.4717, 0.1582, 0.4854, 0.2032, 0.49, 0.25, 0.49, 0.25, 0.4854, 0.2968, 0.4496, 0.3833, 0.4854, 0.2968, 0.4717, 0.3418, 0.4496, 0.3833, 0.4496, 0.3833, 0.4197, 0.4197, 0.3833, 0.4496, 0.3418, 0.4717, 0.4496, 0.3833, 0.3833, 0.4496, 0.1582, 0.02827, 0.25, 0.01, 0.3418, 0.02827, 0.49, 0.25, 0.4068, 0.3149, 0.4717, 0.1582, 0.3418, 0.4717, 0.49, 0.25, 0.4496, 0.3833, 0.1582, 0.4717, 0.1582, 0.25, 0.25, 0.25, 0.09321, 0.1851, 0.1582, 0.02827, 0.1582, 0.25, 0.02827, 0.1582, 0.09321, 0.1851, 0.02827, 0.3418, 0.3418, 0.25, 0.3418, 0.4717, 0.25, 0.25, 0.3418, 0.02827, 0.3418, 0.25, 0.25, 0.25, 0.25, 0.25, 0.3418, 0.4717, 0.1582, 0.4717, 0.1582, 0.25, 0.1582, 0.02827, 0.25, 0.25, 0.1582, 0.25, 0.1582, 0.4717, 0.02827, 0.3418, 0.02827, 0.3418, 0.09321, 0.1851, 0.1582, 0.25, 0.02827, 0.1582, 0.1582, 0.02827, 0.09321, 0.1851, 0.49, 0.25, 0.3418, 0.4717, 0.4068, 0.3149, 0.7968, 0.4854, 0.9688, 0.625, 0.9375, 0.625, 0.8418, 0.4717, 0.8833, 0.4496, 0.9062, 0.625, 0.875, 0.625, 0.9197, 0.4197, 0.875, 1.0, 0.875, 0.875, 0.9062, 0.875, 0.9062, 1.0, 0.6875, 1.0, 0.6875, 0.875, 0.7188, 0.875, 0.7188, 1.0, 0.9717, 0.1582, 0.6875, 0.625, 0.6562, 0.625, 0.9496, 0.1167, 0.4688, 1.0, 0.4688, 0.875, 0.5, 0.875, 0.5, 1.0, 0.6167, 0.05045, 0.4062, 0.625, 0.375, 0.625, 0.5803, 0.08029, 0.375, 1.0, 0.375, 0.875, 0.4062, 0.875, 0.4062, 1.0, 0.25, 1.0, 0.25, 0.875, 0.2812, 0.875, 0.2812, 1.0, 0.5146, 0.2968, 0.2188, 0.625, 0.1875, 0.625, 0.5283, 0.3418, 1.0, 0.625, 1.0, 0.75, 0.9688, 0.75, 0.9688, 0.625, 0.7812, 0.75, 0.7812, 0.875, 0.75, 0.875, 0.75, 0.75, 0.625, 0.75, 0.625, 0.875, 0.5938, 0.875, 0.5938, 0.75, 0.09375, 0.75, 0.09375, 0.875, 0.0625, 0.875, 0.0625, 0.75, 0.03125, 0.875, 0.0, 0.875, 1.0, 0.75, 0.03125, 0.75, 0.1562, 0.75, 0.1562, 0.625, 0.1875, 0.625, 0.1875, 0.75, 0.3125, 0.75, 0.3125, 0.625, 0.3438, 0.625, 0.3438, 0.75, 0.4688, 0.75, 0.4688, 0.625, 0.5, 0.625, 0.5, 0.75, 0.6875, 0.75, 0.6875, 0.625, 0.7188, 0.625, 0.7188, 0.75, 0.8125, 0.75, 0.8125, 0.625, 0.8438, 0.625, 0.8438, 0.75, 0.4717, 0.1582, 0.4068, 0.3149, 0.3418, 0.4717, 0.3418, 0.25, 0.3418, 0.02827])
me_cylinder_002.materials.append(mat_material_002)
me_cylinder_002.materials.append(mat_material_001)
me_cylinder_002.update()

# ---- objects
ob_willow = bpy.data.objects.new('Willow', me_cylinder_002)

# ---- transforms, parenting, visibility, modifiers, constraints
ob_willow.location = (-20.29, 0.0, 0.0)
ob_willow.scale = (0.2209, 0.2209, 0.2209)

# ---- collection membership
col_collection.objects.link(ob_willow)

# ---- scene / render settings (as saved in the file)
scene.frame_start = 1; scene.frame_end = 250; scene.frame_set(1)
scene.render.engine = 'BLENDER_EEVEE_NEXT'
scene.cycles.sampling_pattern = 'TABULATED_SOBOL'
scene.view_settings.view_transform = 'Filmic'
bpy.context.view_layer.update()

# ---- added for rendering (the .blend has no active camera and no usable light): camera, sun
cam_auto = bpy.data.cameras.new('AutoCamera')
cam_auto.lens = 50.0
cam_auto.sensor_width = 36.0
cam_auto.clip_end = 1000.0
ob_auto_camera = bpy.data.objects.new('AutoCamera', cam_auto)
scene.collection.objects.link(ob_auto_camera)
ob_auto_camera.location = (-17.4021, -2.46119, 3.85961)
ob_auto_camera.rotation_euler = (1.09748, -7.21219e-08, 0.694738)
scene.camera = ob_auto_camera
light_auto_sun = bpy.data.lights.new('AutoSun', 'SUN')
light_auto_sun.energy = 3.0
light_auto_sun.angle = 0.0523599
ob_auto_sun = bpy.data.objects.new('AutoSun', light_auto_sun)
scene.collection.objects.link(ob_auto_sun)
ob_auto_sun.rotation_euler = (0.872665, 0.174533, 0.523599)
bpy.context.view_layer.update()
